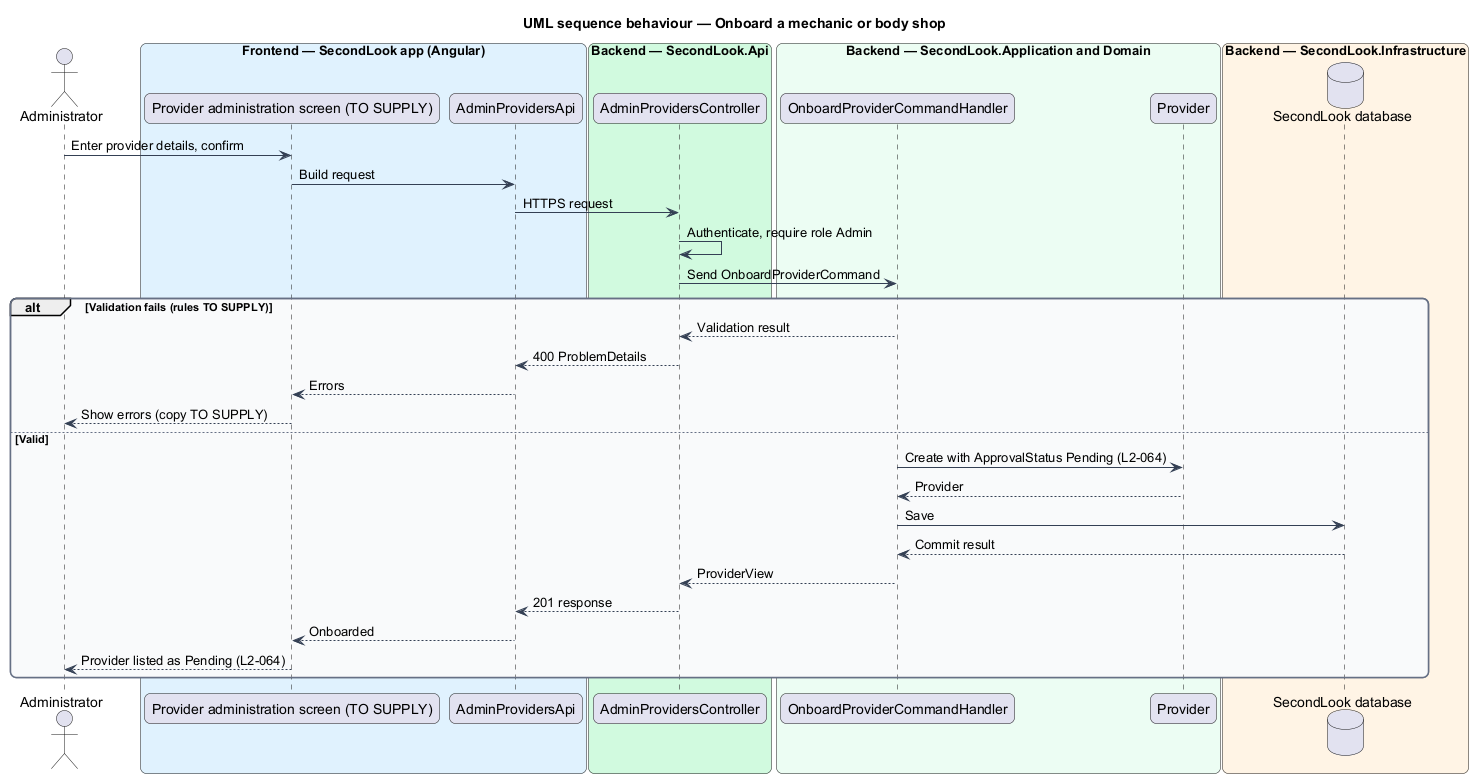

The diagram above was rendered by PlantUML. Its source (embedded in the PNG):
@startuml
title UML sequence behaviour — Onboard a mechanic or body shop
skinparam backgroundColor #FFFFFF
skinparam shadowing false
skinparam roundcorner 12
skinparam defaultFontName Arial
skinparam ArrowColor #344054
skinparam rectangle {
  BorderColor #344054
  FontColor #101828
}
skinparam package {
  BorderColor #667085
  FontColor #101828
  BackgroundColor #F9FAFB
}
actor "Administrator" as actor
box "Frontend — SecondLook app (Angular)" #E0F2FE
  participant "Provider administration screen (TO SUPPLY)" as page
  participant "AdminProvidersApi" as client
end box
box "Backend — SecondLook.Api" #D1FADF
  participant "AdminProvidersController" as controller
end box
box "Backend — SecondLook.Application and Domain" #ECFDF3
  participant "OnboardProviderCommandHandler" as handler
  participant "Provider" as provider
end box
box "Backend — SecondLook.Infrastructure" #FFF4E5
  database "SecondLook database" as db
end box
actor -> page : Enter provider details, confirm
page -> client : Build request
client -> controller : HTTPS request
controller -> controller : Authenticate, require role Admin
controller -> handler : Send OnboardProviderCommand
alt Validation fails (rules TO SUPPLY)
  handler --> controller : Validation result
  controller --> client : 400 ProblemDetails
  client --> page : Errors
  page --> actor : Show errors (copy TO SUPPLY)
else Valid
  handler -> provider : Create with ApprovalStatus Pending (L2-064)
  provider --> handler : Provider
  handler -> db : Save
  db --> handler : Commit result
  handler --> controller : ProviderView
  controller --> client : 201 response
  client --> page : Onboarded
  page --> actor : Provider listed as Pending (L2-064)
end
@enduml